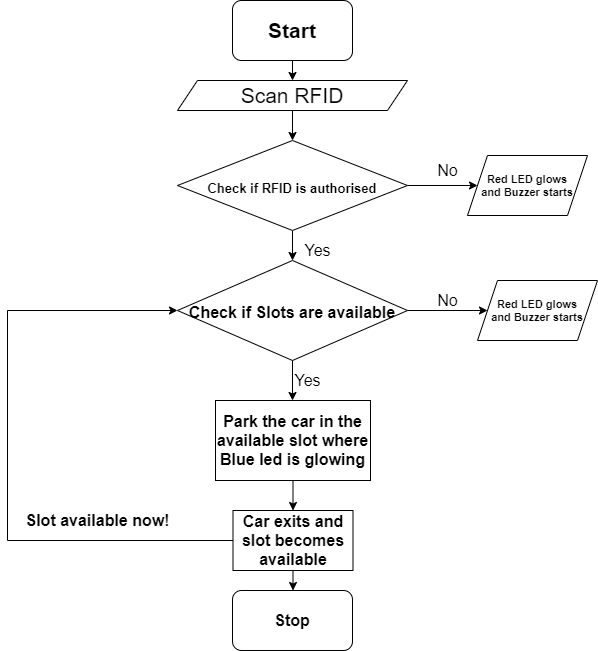

The diagram above was exported from draw.io. Its source (the exported page's mxGraphModel, read from the mxfile embedded in the PNG):
<mxGraphModel dx="1038" dy="571" grid="1" gridSize="10" guides="1" tooltips="1" connect="1" arrows="1" fold="1" page="1" pageScale="1" pageWidth="850" pageHeight="1100" math="0" shadow="0">
  <root>
    <mxCell id="0" />
    <mxCell id="1" parent="0" />
    <mxCell id="3a2U4hAhyzOU_HRIhLaQ-7" style="edgeStyle=orthogonalEdgeStyle;rounded=0;orthogonalLoop=1;jettySize=auto;html=1;exitX=0.5;exitY=1;exitDx=0;exitDy=0;entryX=0.5;entryY=0;entryDx=0;entryDy=0;fontSize=11;" parent="1" source="3a2U4hAhyzOU_HRIhLaQ-1" target="3a2U4hAhyzOU_HRIhLaQ-2" edge="1">
      <mxGeometry relative="1" as="geometry" />
    </mxCell>
    <mxCell id="3a2U4hAhyzOU_HRIhLaQ-1" value="&lt;font style=&quot;font-size: 21px&quot;&gt;&lt;b&gt;Start&lt;/b&gt;&lt;/font&gt;" style="rounded=1;whiteSpace=wrap;html=1;" parent="1" vertex="1">
      <mxGeometry x="365" y="10" width="120" height="60" as="geometry" />
    </mxCell>
    <mxCell id="3a2U4hAhyzOU_HRIhLaQ-9" style="edgeStyle=orthogonalEdgeStyle;rounded=0;orthogonalLoop=1;jettySize=auto;html=1;fontSize=11;" parent="1" source="3a2U4hAhyzOU_HRIhLaQ-2" target="3a2U4hAhyzOU_HRIhLaQ-4" edge="1">
      <mxGeometry relative="1" as="geometry" />
    </mxCell>
    <mxCell id="3a2U4hAhyzOU_HRIhLaQ-2" value="Scan RFID" style="shape=parallelogram;perimeter=parallelogramPerimeter;whiteSpace=wrap;html=1;fixedSize=1;fontSize=21;" parent="1" vertex="1">
      <mxGeometry x="310" y="90" width="230" height="30" as="geometry" />
    </mxCell>
    <mxCell id="3a2U4hAhyzOU_HRIhLaQ-6" style="edgeStyle=orthogonalEdgeStyle;rounded=0;orthogonalLoop=1;jettySize=auto;html=1;exitX=1;exitY=0.5;exitDx=0;exitDy=0;fontSize=11;" parent="1" source="3a2U4hAhyzOU_HRIhLaQ-4" target="3a2U4hAhyzOU_HRIhLaQ-5" edge="1">
      <mxGeometry relative="1" as="geometry" />
    </mxCell>
    <mxCell id="3a2U4hAhyzOU_HRIhLaQ-11" value="" style="edgeStyle=orthogonalEdgeStyle;rounded=0;orthogonalLoop=1;jettySize=auto;html=1;fontSize=11;" parent="1" source="3a2U4hAhyzOU_HRIhLaQ-4" target="3a2U4hAhyzOU_HRIhLaQ-10" edge="1">
      <mxGeometry relative="1" as="geometry" />
    </mxCell>
    <mxCell id="3a2U4hAhyzOU_HRIhLaQ-4" value="&lt;b&gt;&lt;font style=&quot;font-size: 13px&quot;&gt;Check if RFID is authorised&lt;/font&gt;&lt;/b&gt;" style="rhombus;whiteSpace=wrap;html=1;fontSize=21;" parent="1" vertex="1">
      <mxGeometry x="310" y="150" width="230" height="90" as="geometry" />
    </mxCell>
    <mxCell id="3a2U4hAhyzOU_HRIhLaQ-5" value="&lt;b&gt;Red LED glows&lt;br&gt;and Buzzer starts&lt;/b&gt;" style="shape=parallelogram;perimeter=parallelogramPerimeter;whiteSpace=wrap;html=1;fixedSize=1;fontSize=11;" parent="1" vertex="1">
      <mxGeometry x="600" y="165" width="120" height="60" as="geometry" />
    </mxCell>
    <mxCell id="3a2U4hAhyzOU_HRIhLaQ-16" style="edgeStyle=orthogonalEdgeStyle;rounded=0;orthogonalLoop=1;jettySize=auto;html=1;entryX=0;entryY=0.5;entryDx=0;entryDy=0;fontSize=16;" parent="1" source="3a2U4hAhyzOU_HRIhLaQ-10" target="3a2U4hAhyzOU_HRIhLaQ-15" edge="1">
      <mxGeometry relative="1" as="geometry" />
    </mxCell>
    <mxCell id="3a2U4hAhyzOU_HRIhLaQ-18" style="edgeStyle=orthogonalEdgeStyle;rounded=0;orthogonalLoop=1;jettySize=auto;html=1;exitX=0.5;exitY=1;exitDx=0;exitDy=0;fontSize=16;" parent="1" source="3a2U4hAhyzOU_HRIhLaQ-10" edge="1">
      <mxGeometry relative="1" as="geometry">
        <mxPoint x="425" y="410" as="targetPoint" />
      </mxGeometry>
    </mxCell>
    <mxCell id="3a2U4hAhyzOU_HRIhLaQ-10" value="&lt;font style=&quot;font-size: 16px&quot;&gt;&lt;b&gt;Check if Slots are available&lt;/b&gt;&lt;/font&gt;" style="rhombus;whiteSpace=wrap;html=1;fontSize=21;" parent="1" vertex="1">
      <mxGeometry x="310" y="270" width="230" height="100" as="geometry" />
    </mxCell>
    <mxCell id="3a2U4hAhyzOU_HRIhLaQ-13" value="No" style="text;html=1;align=center;verticalAlign=middle;resizable=0;points=[];autosize=1;strokeColor=none;fillColor=none;fontSize=16;" parent="1" vertex="1">
      <mxGeometry x="560" y="170" width="40" height="20" as="geometry" />
    </mxCell>
    <mxCell id="3a2U4hAhyzOU_HRIhLaQ-14" value="No" style="text;html=1;align=center;verticalAlign=middle;resizable=0;points=[];autosize=1;strokeColor=none;fillColor=none;fontSize=16;" parent="1" vertex="1">
      <mxGeometry x="560" y="300" width="40" height="20" as="geometry" />
    </mxCell>
    <mxCell id="3a2U4hAhyzOU_HRIhLaQ-15" value="&lt;b&gt;Red LED glows&lt;br&gt;and Buzzer starts&lt;/b&gt;" style="shape=parallelogram;perimeter=parallelogramPerimeter;whiteSpace=wrap;html=1;fixedSize=1;fontSize=11;" parent="1" vertex="1">
      <mxGeometry x="610" y="290" width="120" height="60" as="geometry" />
    </mxCell>
    <mxCell id="3a2U4hAhyzOU_HRIhLaQ-17" value="Yes" style="text;html=1;align=center;verticalAlign=middle;resizable=0;points=[];autosize=1;strokeColor=none;fillColor=none;fontSize=16;" parent="1" vertex="1">
      <mxGeometry x="430" y="250" width="40" height="20" as="geometry" />
    </mxCell>
    <mxCell id="3a2U4hAhyzOU_HRIhLaQ-23" style="edgeStyle=orthogonalEdgeStyle;rounded=0;orthogonalLoop=1;jettySize=auto;html=1;exitX=0.5;exitY=1;exitDx=0;exitDy=0;entryX=0.5;entryY=0;entryDx=0;entryDy=0;fontSize=16;" parent="1" source="3a2U4hAhyzOU_HRIhLaQ-20" target="3a2U4hAhyzOU_HRIhLaQ-22" edge="1">
      <mxGeometry relative="1" as="geometry" />
    </mxCell>
    <mxCell id="3a2U4hAhyzOU_HRIhLaQ-20" value="&lt;b&gt;Park the car in the available slot where Blue led is glowing&lt;/b&gt;" style="rounded=0;whiteSpace=wrap;html=1;fontSize=16;" parent="1" vertex="1">
      <mxGeometry x="348" y="410" width="155" height="80" as="geometry" />
    </mxCell>
    <mxCell id="3a2U4hAhyzOU_HRIhLaQ-21" value="Yes" style="text;html=1;align=center;verticalAlign=middle;resizable=0;points=[];autosize=1;strokeColor=none;fillColor=none;fontSize=16;" parent="1" vertex="1">
      <mxGeometry x="420" y="380" width="40" height="20" as="geometry" />
    </mxCell>
    <mxCell id="3a2U4hAhyzOU_HRIhLaQ-25" style="edgeStyle=orthogonalEdgeStyle;rounded=0;orthogonalLoop=1;jettySize=auto;html=1;exitX=0;exitY=0.5;exitDx=0;exitDy=0;entryX=0;entryY=0.5;entryDx=0;entryDy=0;fontSize=16;" parent="1" source="3a2U4hAhyzOU_HRIhLaQ-22" target="3a2U4hAhyzOU_HRIhLaQ-10" edge="1">
      <mxGeometry relative="1" as="geometry">
        <Array as="points">
          <mxPoint x="140" y="550" />
          <mxPoint x="140" y="320" />
        </Array>
      </mxGeometry>
    </mxCell>
    <mxCell id="3a2U4hAhyzOU_HRIhLaQ-27" style="edgeStyle=orthogonalEdgeStyle;rounded=0;orthogonalLoop=1;jettySize=auto;html=1;exitX=0.5;exitY=1;exitDx=0;exitDy=0;fontSize=16;" parent="1" source="3a2U4hAhyzOU_HRIhLaQ-22" target="3a2U4hAhyzOU_HRIhLaQ-28" edge="1">
      <mxGeometry relative="1" as="geometry">
        <mxPoint x="426" y="620" as="targetPoint" />
      </mxGeometry>
    </mxCell>
    <mxCell id="3a2U4hAhyzOU_HRIhLaQ-22" value="&lt;b&gt;Car exits and slot becomes available&lt;/b&gt;" style="rounded=0;whiteSpace=wrap;html=1;fontSize=16;" parent="1" vertex="1">
      <mxGeometry x="365.5" y="520" width="120" height="60" as="geometry" />
    </mxCell>
    <mxCell id="3a2U4hAhyzOU_HRIhLaQ-26" value="&lt;b&gt;Slot available now!&lt;/b&gt;" style="text;html=1;align=center;verticalAlign=middle;resizable=0;points=[];autosize=1;strokeColor=none;fillColor=none;fontSize=16;" parent="1" vertex="1">
      <mxGeometry x="150" y="520" width="160" height="20" as="geometry" />
    </mxCell>
    <mxCell id="3a2U4hAhyzOU_HRIhLaQ-28" value="&lt;b&gt;Stop&lt;/b&gt;" style="rounded=1;whiteSpace=wrap;html=1;fontSize=16;" parent="1" vertex="1">
      <mxGeometry x="365" y="600" width="120" height="60" as="geometry" />
    </mxCell>
  </root>
</mxGraphModel>